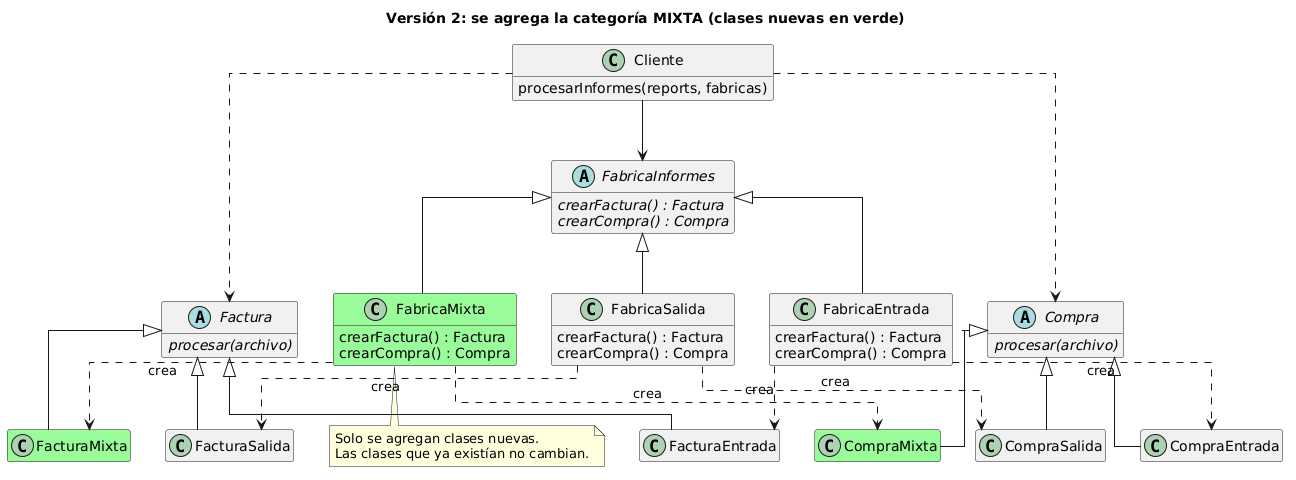

The diagram above was rendered by PlantUML. Its source (embedded in the PNG):
@startuml
title Versión 2: se agrega la categoría MIXTA (clases nuevas en verde)
skinparam classAttributeIconSize 0
skinparam linetype ortho
hide empty members

class Cliente {
  procesarInformes(reports, fabricas)
}

abstract class FabricaInformes {
  {abstract} crearFactura() : Factura
  {abstract} crearCompra() : Compra
}

class FabricaEntrada {
  crearFactura() : Factura
  crearCompra() : Compra
}

class FabricaSalida {
  crearFactura() : Factura
  crearCompra() : Compra
}

class FabricaMixta #palegreen {
  crearFactura() : Factura
  crearCompra() : Compra
}

abstract class Factura {
  {abstract} procesar(archivo)
}

abstract class Compra {
  {abstract} procesar(archivo)
}

class FacturaEntrada
class CompraEntrada
class FacturaSalida
class CompraSalida
class FacturaMixta #palegreen
class CompraMixta #palegreen

Cliente --> FabricaInformes
Cliente ..> Factura
Cliente ..> Compra

FabricaInformes <|-- FabricaEntrada
FabricaInformes <|-- FabricaSalida
FabricaInformes <|-- FabricaMixta

Factura <|-- FacturaEntrada
Factura <|-- FacturaSalida
Factura <|-- FacturaMixta
Compra <|-- CompraEntrada
Compra <|-- CompraSalida
Compra <|-- CompraMixta

FabricaEntrada ..> FacturaEntrada : crea
FabricaEntrada ..> CompraEntrada : crea
FabricaSalida ..> FacturaSalida : crea
FabricaSalida ..> CompraSalida : crea
FabricaMixta ..> FacturaMixta : crea
FabricaMixta ..> CompraMixta : crea

note bottom of FabricaMixta
  Solo se agregan clases nuevas.
  Las clases que ya existían no cambian.
end note
@enduml